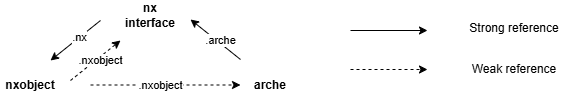

The diagram above was exported from draw.io. Its source (the exported page's mxGraphModel, read from the mxfile embedded in the PNG):
<mxGraphModel dx="1556" dy="914" grid="1" gridSize="10" guides="1" tooltips="1" connect="1" arrows="1" fold="1" page="1" pageScale="1" pageWidth="827" pageHeight="1169" math="0" shadow="0">
  <root>
    <mxCell id="WIyWlLk6GJQsqaUBKTNV-0" />
    <mxCell id="WIyWlLk6GJQsqaUBKTNV-1" parent="WIyWlLk6GJQsqaUBKTNV-0" />
    <mxCell id="_-_Kdry73o_Jq8Eydmal-0" value="nxobject" style="text;html=1;align=center;verticalAlign=middle;whiteSpace=wrap;rounded=0;fontStyle=1" vertex="1" parent="WIyWlLk6GJQsqaUBKTNV-1">
      <mxGeometry x="50" y="120" width="60" height="30" as="geometry" />
    </mxCell>
    <mxCell id="_-_Kdry73o_Jq8Eydmal-1" value="nx interface" style="text;html=1;align=center;verticalAlign=middle;whiteSpace=wrap;rounded=0;fontStyle=1" vertex="1" parent="WIyWlLk6GJQsqaUBKTNV-1">
      <mxGeometry x="170" y="50" width="60" height="30" as="geometry" />
    </mxCell>
    <mxCell id="_-_Kdry73o_Jq8Eydmal-2" value="arche" style="text;html=1;align=center;verticalAlign=middle;whiteSpace=wrap;rounded=0;fontStyle=1" vertex="1" parent="WIyWlLk6GJQsqaUBKTNV-1">
      <mxGeometry x="290" y="120" width="60" height="30" as="geometry" />
    </mxCell>
    <mxCell id="_-_Kdry73o_Jq8Eydmal-4" value="" style="endArrow=classic;html=1;rounded=0;" edge="1" parent="WIyWlLk6GJQsqaUBKTNV-1">
      <mxGeometry width="50" height="50" relative="1" as="geometry">
        <mxPoint x="150" y="70" as="sourcePoint" />
        <mxPoint x="100" y="110" as="targetPoint" />
      </mxGeometry>
    </mxCell>
    <mxCell id="_-_Kdry73o_Jq8Eydmal-5" value=".nx" style="edgeLabel;html=1;align=center;verticalAlign=middle;resizable=0;points=[];" vertex="1" connectable="0" parent="_-_Kdry73o_Jq8Eydmal-4">
      <mxGeometry x="-0.3615" y="1" relative="1" as="geometry">
        <mxPoint x="-7" y="3" as="offset" />
      </mxGeometry>
    </mxCell>
    <mxCell id="_-_Kdry73o_Jq8Eydmal-6" value="" style="endArrow=classic;html=1;rounded=0;dashed=1;" edge="1" parent="WIyWlLk6GJQsqaUBKTNV-1">
      <mxGeometry width="50" height="50" relative="1" as="geometry">
        <mxPoint x="120" y="130" as="sourcePoint" />
        <mxPoint x="170" y="90" as="targetPoint" />
      </mxGeometry>
    </mxCell>
    <mxCell id="_-_Kdry73o_Jq8Eydmal-7" value=".nxobject" style="edgeLabel;html=1;align=center;verticalAlign=middle;resizable=0;points=[];" vertex="1" connectable="0" parent="_-_Kdry73o_Jq8Eydmal-6">
      <mxGeometry x="-0.3615" y="1" relative="1" as="geometry">
        <mxPoint x="15" y="-7" as="offset" />
      </mxGeometry>
    </mxCell>
    <mxCell id="_-_Kdry73o_Jq8Eydmal-8" value="" style="endArrow=classic;html=1;rounded=0;" edge="1" parent="WIyWlLk6GJQsqaUBKTNV-1">
      <mxGeometry width="50" height="50" relative="1" as="geometry">
        <mxPoint x="290" y="109" as="sourcePoint" />
        <mxPoint x="240" y="69" as="targetPoint" />
      </mxGeometry>
    </mxCell>
    <mxCell id="_-_Kdry73o_Jq8Eydmal-9" value=".arche" style="edgeLabel;html=1;align=center;verticalAlign=middle;resizable=0;points=[];" vertex="1" connectable="0" parent="_-_Kdry73o_Jq8Eydmal-8">
      <mxGeometry x="-0.3615" y="1" relative="1" as="geometry">
        <mxPoint x="-4" y="-8" as="offset" />
      </mxGeometry>
    </mxCell>
    <mxCell id="_-_Kdry73o_Jq8Eydmal-10" value="" style="endArrow=classic;html=1;rounded=0;dashed=1;" edge="1" parent="WIyWlLk6GJQsqaUBKTNV-1">
      <mxGeometry width="50" height="50" relative="1" as="geometry">
        <mxPoint x="140" y="134.5" as="sourcePoint" />
        <mxPoint x="290" y="134.5" as="targetPoint" />
      </mxGeometry>
    </mxCell>
    <mxCell id="_-_Kdry73o_Jq8Eydmal-11" value=".nxobject" style="edgeLabel;html=1;align=center;verticalAlign=middle;resizable=0;points=[];" vertex="1" connectable="0" parent="_-_Kdry73o_Jq8Eydmal-10">
      <mxGeometry x="-0.3615" y="1" relative="1" as="geometry">
        <mxPoint x="21" y="1" as="offset" />
      </mxGeometry>
    </mxCell>
    <mxCell id="_-_Kdry73o_Jq8Eydmal-12" value="" style="endArrow=classic;html=1;rounded=0;" edge="1" parent="WIyWlLk6GJQsqaUBKTNV-1">
      <mxGeometry width="50" height="50" relative="1" as="geometry">
        <mxPoint x="400" y="80" as="sourcePoint" />
        <mxPoint x="477" y="80" as="targetPoint" />
      </mxGeometry>
    </mxCell>
    <mxCell id="_-_Kdry73o_Jq8Eydmal-13" value="" style="endArrow=classic;html=1;rounded=0;dashed=1;" edge="1" parent="WIyWlLk6GJQsqaUBKTNV-1">
      <mxGeometry width="50" height="50" relative="1" as="geometry">
        <mxPoint x="400" y="119" as="sourcePoint" />
        <mxPoint x="477" y="119" as="targetPoint" />
      </mxGeometry>
    </mxCell>
    <mxCell id="_-_Kdry73o_Jq8Eydmal-14" value="Strong reference" style="text;html=1;align=center;verticalAlign=middle;whiteSpace=wrap;rounded=0;" vertex="1" parent="WIyWlLk6GJQsqaUBKTNV-1">
      <mxGeometry x="494" y="63" width="140" height="30" as="geometry" />
    </mxCell>
    <mxCell id="_-_Kdry73o_Jq8Eydmal-15" value="Weak reference" style="text;html=1;align=center;verticalAlign=middle;whiteSpace=wrap;rounded=0;" vertex="1" parent="WIyWlLk6GJQsqaUBKTNV-1">
      <mxGeometry x="494" y="104" width="140" height="30" as="geometry" />
    </mxCell>
  </root>
</mxGraphModel>